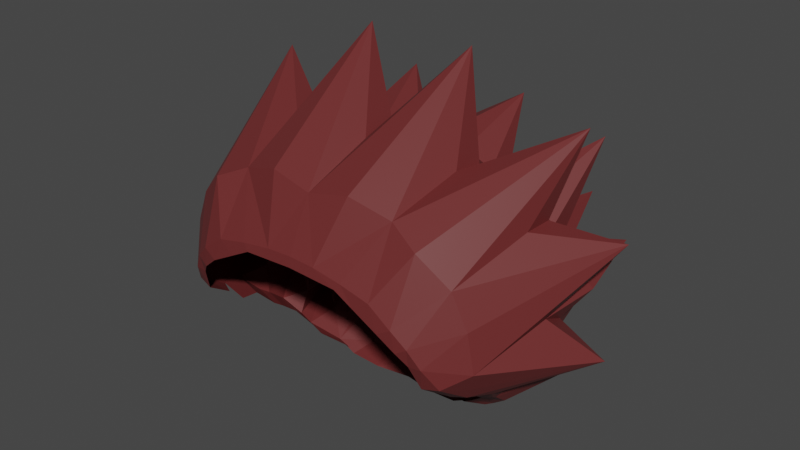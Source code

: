 # Source: MAIN_HAIR.blend  (saved by Blender 2.93.21; exported with 4.5.12 LTS)
import bpy
from mathutils import Matrix  # noqa: F401  (used for matrix-valued properties, if any)

bpy.ops.wm.read_factory_settings(use_empty=True)
scene = bpy.context.scene
scene.name = 'Scene'

# ---- collections
col_collection = bpy.data.collections.new('Collection'); scene.collection.children.link(col_collection)

# ---- materials (node trees are filled in below, after node groups)
mat_hair = bpy.data.materials.new('hair')
mat_hair.use_transparent_shadow = False

# ---- material node trees
mat_hair.use_nodes = True; mat_hair.node_tree.nodes.clear()
_N = mat_hair.node_tree.nodes; _L = mat_hair.node_tree.links
n0 = _N.new('ShaderNodeBsdfPrincipled'); n0.name = 'Principled BSDF'; n0.location = (10, 300)
n0.distribution = 'GGX'
n0.subsurface_method = 'BURLEY'
n0.inputs[0].default_value = (0.1473, 0.02399, 0.02399, 1.0)
n0.inputs[3].default_value = 1.45
n0.inputs[27].default_value = (0.0, 0.0, 0.0, 1.0)
n0.inputs[28].default_value = 1.0
n1 = _N.new('ShaderNodeOutputMaterial'); n1.name = 'Material Output'; n1.location = (300, 300)
_L.new(n0.outputs[0], n1.inputs[0])
n1.is_active_output = True

# ---- world
world_world = bpy.data.worlds.new('World'); scene.world = world_world
world_world.use_nodes = True; world_world.node_tree.nodes.clear()
_N = world_world.node_tree.nodes; _L = world_world.node_tree.links
n0 = _N.new('ShaderNodeOutputWorld'); n0.name = 'World Output'; n0.location = (300, 300)
n1 = _N.new('ShaderNodeBackground'); n1.name = 'Background'; n1.location = (10, 300)
n1.inputs[0].default_value = (0.05088, 0.05088, 0.05088, 1.0)
_L.new(n1.outputs[0], n0.inputs[0])
n0.is_active_output = True
world_world.color = (0.05088, 0.05088, 0.05088)
world_world.use_sun_shadow = False
world_world.sun_shadow_jitter_overblur = 0.0

# ---- meshes
me_plane_004 = bpy.data.meshes.new('Plane.004')
me_plane_004.from_pydata([(0.0, -0.559, -0.03608), (0.0, -0.1366, -1.401), (0.0, 0.01623, -1.108), (0.0, 0.03963, -0.8073), (0.0, -0.231, -1.572), (0.0, -0.4475, -1.725), (0.0, -0.6807, -1.859), (0.0, -0.9841, -1.942), (0.0, -1.282, -1.934), (0.0, -1.547, -1.872), (0.0, -1.756, -1.727), (0.0, -1.966, -1.623), (0.0, -2.131, -1.424), (0.0, -0.1634, -0.2321), (-0.487, -0.06332, -1.298), (-0.445, -0.6066, -0.03608), (-0.8649, -0.7887, -0.03608), (-1.059, -1.042, -0.106), (-1.144, -1.207, -0.1953), (-1.177, -1.384, -0.4524), (-1.234, -1.445, -0.6621), (-1.728, -1.287, -1.275), (-1.306, -1.093, -0.3366), (-1.756, -0.4257, -1.39), (-1.135, -0.5246, -0.3094), (-1.355, 0.2588, -1.478), (-0.6557, -0.1945, -0.3094), (-0.445, 0.6453, -1.399), (-0.5026, 0.1572, -1.98), (-0.4138, -0.5892, -1.664), (-0.4623, -0.4695, -2.266), (-0.4706, -1.157, -1.865), (-0.3785, -1.203, -2.325), (-0.3154, -1.743, -1.686), (-0.256, -1.803, -1.973), (-0.2222, -2.102, -1.406), (-0.23, -0.04341, -1.251), (-1.034, -0.3147, -1.317), (-1.198, 3.779e-05, -1.974), (-0.9856, -0.6981, -1.604), (-1.043, -0.5286, -2.14), (-0.8376, -1.184, -1.776), (-0.8269, -1.25, -2.206), (-0.6739, -1.722, -1.651), (-0.6339, -1.76, -1.946), (-0.4694, -2.095, -1.394), (-1.368, -0.6291, -1.335), (-1.45, -0.7212, -1.953), (-1.065, -1.023, -1.668), (-1.017, -1.149, -2.018), (-0.9021, -1.522, -1.61), (-0.9963, -1.658, -1.783), (-0.7205, -1.911, -1.352), (-0.7255, -0.0239, -0.8797), (-0.7284, -0.05785, -1.134), (-0.6858, -0.6598, -0.03482), (-0.9041, -0.3057, -0.2333), (-0.334, -0.09445, -0.2523), (-0.2072, -0.569, -0.03608), (-1.276, -0.3071, -0.9195), (-1.276, -0.3151, -1.165), (-1.414, -0.9364, -0.9885), (-0.9748, -0.9042, -0.06542), (-1.254, -0.7919, -0.3292), (-1.252, -1.461, -0.9667), (-1.371, -1.597, -1.437), (-1.026, -1.73, -1.205), (-1.133, -1.823, -1.552), (-0.8483, -1.891, -1.341), (-1.232, -1.281, -0.4221), (-0.1599, -0.4, -1.758), (-0.6593, -0.2019, -1.381), (-0.7114, -0.3609, -1.494), (-0.6093, -0.47, -1.597), (-0.8625, -0.202, -1.252), (-0.8198, -0.2644, -1.365), (-0.7833, -0.5252, -1.575), (-1.194, -0.4584, -1.379), (-1.184, -0.6018, -1.512), (-0.1287, -0.6251, -1.851), (-0.1396, -0.994, -1.916), (-0.6966, -0.6773, -1.786), (-0.7158, -0.9113, -1.939), (-1.321, -1.09, -1.547), (-1.5, -0.8745, -1.438), (-1.372, -1.066, -1.24), (-1.311, -1.26, -1.255), (-1.129, -1.634, -0.8663), (-1.112, -1.746, -1.003), (-0.9767, -1.87, -1.072), (-0.8871, -1.932, -1.085), (-1.157, -1.58, -0.7889), (-1.216, -1.208, -1.537), (-1.171, -1.437, -1.557), (-0.8679, -1.448, -1.751), (-0.6306, -1.226, -1.844), (-0.5572, -1.394, -1.851), (-0.1417, -1.219, -1.865), (-0.1105, -1.56, -1.865), (-0.5318, -1.594, -1.807), (-1.157, -1.366, -1.209), (-1.145, -1.532, -1.404), (-0.7759, -1.597, -1.649), (-0.7361, -1.713, -1.601), (-0.9884, -1.611, -1.566), (-0.9738, -1.738, -1.566), (-1.014, -1.701, -1.408), (-0.8756, -1.749, -1.365), (-0.6932, -1.859, -1.523), (-0.6641, -2.058, -1.196), (-0.484, -1.728, -1.666), (-0.4085, -1.895, -1.663), (-0.3958, -2.009, -1.529), (-0.14, -1.748, -1.68), (-0.08212, -1.946, -1.651), (0.0, -1.958, -1.691), (-0.1107, -2.056, -1.541), (-0.1084, -1.848, -1.686), (0.0, -2.19, -1.287), (-0.2678, -2.162, -1.212), (-0.5151, -2.138, -1.2), (-0.9933, -1.456, -0.466), (-1.045, -1.512, -0.6573), (-0.9498, -1.684, -0.8435), (-0.9343, -1.786, -0.9684), (-0.8105, -1.899, -1.031), (-0.7288, -1.955, -1.043), (-0.9746, -1.635, -0.7729), (-0.5254, -2.045, -1.145), (0.0, -0.6384, -0.02393), (-0.4015, -0.6583, -0.02393), (-0.7592, -0.8503, -0.02393), (-0.9631, -1.049, -0.0978), (-1.016, -1.236, -0.1708), (-1.077, -1.4, -0.4081), (-0.5618, -0.7443, -0.02393), (-0.1821, -0.6476, -0.02393), (-0.8904, -0.9569, -0.05101)], [(11, 115)], [(18, 69, 19), (20, 19, 21), (18, 22, 69), (17, 62, 63, 22), (16, 55, 56, 24), (27, 57, 13), (3, 27, 13), (2, 27, 3), (27, 2, 36), (53, 27, 54), (27, 53, 26), (25, 26, 53), (53, 54, 25), (25, 56, 26), (26, 56, 55, 15), (24, 56, 25), (13, 57, 58, 0), (58, 57, 26, 15), (57, 27, 26), (24, 25, 59), (23, 24, 59), (59, 25, 60), (59, 60, 23), (14, 27, 36), (14, 54, 27), (37, 25, 74), (37, 60, 25), (46, 23, 60), (22, 23, 61), (46, 61, 23), (23, 63, 24), (22, 63, 23), (24, 63, 62, 16), (21, 22, 61), (69, 22, 21), (19, 69, 21), (4, 1, 28), (36, 28, 1), (28, 14, 36), (1, 36, 2), (28, 70, 4), (29, 70, 28), (29, 28, 73), (73, 28, 72), (72, 28, 71), (28, 71, 14), (76, 38, 39), (74, 25, 54), (76, 72, 38), (72, 75, 38), (38, 75, 37), (14, 71, 74, 54), (74, 71, 75), (72, 71, 75), (74, 75, 37), (20, 21, 64), (77, 38, 78), (39, 38, 78), (38, 37, 77), (78, 47, 46), (78, 47, 39), (47, 48, 39), (78, 46, 77), (60, 37, 77, 46), (48, 40, 41), (39, 40, 48), (30, 29, 79), (31, 80, 30), (79, 80, 30), (30, 81, 29), (81, 30, 82), (30, 82, 31), (40, 82, 41), (82, 40, 81), (40, 39, 81), (73, 81, 76), (29, 73, 81), (73, 72, 76), (76, 39, 81), (6, 79, 29, 5), (4, 5, 29, 70), (7, 80, 79, 6), (8, 80, 7), (22, 18, 17), (47, 84, 46), (84, 47, 83), (47, 83, 48), (61, 46, 84), (21, 86, 64), (86, 21, 85), (21, 61, 85), (84, 85, 61), (84, 83, 85), (87, 65, 88), (65, 87, 64), (66, 88, 65), (67, 66, 89), (89, 90, 67), (67, 90, 68), (64, 87, 91), (91, 20, 64), (50, 49, 93), (93, 49, 92), (49, 48, 92), (48, 49, 41), (49, 50, 94), (41, 49, 94), (42, 41, 94), (83, 92, 48), (86, 92, 83), (85, 83, 86), (96, 42, 43), (96, 95, 42), (42, 95, 41), (31, 32, 96), (43, 42, 94), (82, 95, 41), (82, 95, 31), (95, 96, 31), (98, 32, 33), (98, 97, 32), (32, 31, 97), (96, 32, 99), (33, 32, 99), (80, 31, 97), (80, 8, 97), (100, 65, 101), (65, 64, 100), (66, 65, 101), (86, 100, 64), (86, 100, 92), (93, 92, 100, 101), (50, 93, 101), (103, 52, 51), (103, 51, 102), (51, 50, 102), (67, 106, 66), (104, 51, 105), (51, 104, 50), (52, 105, 51), (68, 107, 67), (106, 67, 107), (104, 101, 106), (101, 104, 50), (101, 106, 66), (105, 107, 106, 104), (105, 52, 68, 107), (88, 66, 89), (50, 102, 94), (43, 94, 102, 103), (96, 43, 99), (97, 98, 8), (8, 98, 9), (10, 9, 98), (44, 45, 109), (109, 108, 44), (44, 108, 43), (45, 44, 111, 112), (111, 44, 110), (44, 43, 110), (99, 43, 110), (99, 110, 33), (110, 33, 111), (33, 34, 111), (111, 34, 112), (34, 35, 112), (34, 114, 35), (114, 34, 113), (34, 33, 113), (98, 113, 10), (98, 33, 113), (11, 10, 113, 114), (12, 11, 114, 35), (112, 35, 45), (52, 103, 43, 108), (108, 109, 52), (68, 90, 109, 52), (114, 116, 115), (115, 10, 117), (115, 116, 12), (117, 114, 115), (45, 35, 119, 120), (12, 35, 119, 118), (45, 120, 109), (109, 90, 126, 128), (87, 88, 124, 123), (91, 87, 123, 127), (90, 89, 125, 126), (20, 91, 127, 122), (88, 89, 125, 124), (19, 20, 122, 121), (18, 19, 134, 133), (16, 62, 137, 131), (62, 17, 132, 137), (0, 58, 136, 129), (55, 16, 131, 135), (58, 15, 130, 136), (17, 18, 133, 132), (15, 55, 135, 130)])
_uv = me_plane_004.uv_layers.new(name='UVMap')
_uv.uv.foreach_set('vector', [0.0, 0.0, 0.0, 0.0, 0.0, 0.0, 0.0, 0.0, 0.0, 0.0, 0.0, 0.0, 0.0, 0.0, 0.0, 0.0, 0.0, 0.0, 0.0, 0.0, 0.0, 0.0, 0.0, 0.0, 0.0, 0.0, 0.0, 0.0, 0.0, 0.0, 0.0, 0.0, 0.0, 0.0, 0.0, 0.0, 0.0, 0.0, 0.0, 0.0, 0.0, 0.0, 0.0, 0.0, 0.0, 0.0, 0.0, 0.0, 0.0, 0.0, 0.0, 0.0, 0.0, 0.0, 0.0, 0.0, 0.0, 0.0, 0.0, 0.0, 0.0, 0.0, 0.0, 0.0, 0.0, 0.0, 0.0, 0.0, 0.0, 0.0, 0.0, 0.0, 0.0, 0.0, 0.0, 0.0, 0.0, 0.0, 0.0, 0.0, 0.0, 0.0, 0.0, 0.0, 0.0, 0.0, 0.0, 0.0, 0.0, 0.0, 0.0, 0.0, 0.0, 0.0, 0.0, 0.0, 0.0, 0.0, 0.0, 0.0, 0.0, 0.0, 0.0, 0.0, 0.0, 0.0, 0.0, 0.0, 0.0, 0.0, 0.0, 0.0, 0.0, 0.0, 0.0, 0.0, 0.0, 0.0, 0.0, 0.0, 0.0, 0.0, 0.0, 0.0, 0.0, 0.0, 0.0, 0.0, 0.0, 0.0, 0.0, 0.0, 0.0, 0.0, 0.0, 0.0, 0.0, 0.0, 0.0, 0.0, 0.0, 0.0, 0.0, 0.0, 0.0, 0.0, 0.0, 0.0, 0.0, 0.0, 0.0, 0.0, 0.0, 0.0, 0.0, 0.0, 0.0, 0.0, 0.0, 0.0, 0.0, 0.0, 0.0, 0.0, 0.0, 0.0, 0.0, 0.0, 0.0, 0.0, 0.0, 0.0, 0.0, 0.0, 0.0, 0.0, 0.0, 0.0, 0.0, 0.0, 0.0, 0.0, 0.0, 0.0, 0.0, 0.0, 0.0, 0.0, 0.0, 0.0, 0.0, 0.0, 0.0, 0.0, 0.0, 0.0, 0.0, 0.0, 0.0, 0.0, 0.0, 0.0, 0.0, 0.0, 0.0, 0.0, 0.0, 0.0, 0.0, 0.0, 0.0, 0.0, 0.0, 0.0, 0.0, 0.0, 0.0, 0.0, 0.0, 0.0, 0.0, 0.0, 0.0, 0.0, 0.0, 0.0, 0.0, 0.0, 0.0, 0.0, 0.0, 0.0, 0.0, 0.0, 0.0, 0.0, 0.0, 0.0, 0.0, 0.0, 0.0, 0.0, 0.0, 0.0, 0.0, 0.0, 0.0, 0.0, 0.0, 0.0, 0.0, 0.0, 0.0, 0.0, 0.0, 0.0, 0.0, 0.0, 0.0, 0.0, 0.0, 0.0, 0.0, 0.0, 0.0, 0.0, 0.0, 0.0, 0.0, 0.0, 0.0, 0.0, 0.0, 0.0, 0.0, 0.0, 0.0, 0.0, 0.0, 0.0, 0.0, 0.0, 0.0, 0.0, 0.0, 0.0, 0.0, 0.0, 0.0, 0.0, 0.0, 0.0, 0.0, 0.0, 0.0, 0.0, 0.0, 0.0, 0.0, 0.0, 0.0, 0.0, 0.0, 0.0, 0.0, 0.0, 0.0, 0.0, 0.0, 0.0, 0.0, 0.0, 0.0, 0.0, 0.0, 0.0, 0.0, 0.0, 0.0, 0.0, 0.0, 0.0, 0.0, 0.0, 0.0, 0.0, 0.0, 0.0, 0.0, 0.0, 0.0, 0.0, 0.0, 0.0, 0.0, 0.0, 0.0, 0.0, 0.0, 0.0, 0.0, 0.0, 0.0, 0.0, 0.0, 0.0, 0.0, 0.0, 0.0, 0.0, 0.0, 0.0, 0.0, 0.0, 0.0, 0.0, 0.0, 0.0, 0.0, 0.0, 0.0, 0.0, 0.0, 0.0, 0.0, 0.0, 0.0, 0.0, 0.0, 0.0, 0.0, 0.0, 0.0, 0.0, 0.0, 0.0, 0.0, 0.0, 0.0, 0.0, 0.0, 0.0, 0.0, 0.0, 0.0, 0.0, 0.0, 0.0, 0.0, 0.0, 0.0, 0.0, 0.0, 0.0, 0.0, 0.0, 0.0, 0.0, 0.0, 0.0, 0.0, 0.0, 0.0, 0.0, 0.0, 0.0, 0.0, 0.0, 0.0, 0.0, 0.0, 0.0, 0.0, 0.0, 0.0, 0.0, 0.0, 0.0, 0.0, 0.0, 0.0, 0.0, 0.0, 0.0, 0.0, 0.0, 0.0, 0.0, 0.0, 0.0, 0.0, 0.0, 0.0, 0.0, 0.0, 0.0, 0.0, 0.0, 0.0, 0.0, 0.0, 0.0, 0.0, 0.0, 0.0, 0.0, 0.0, 0.0, 0.0, 0.0, 0.0, 0.0, 0.0, 0.0, 0.0, 0.0, 0.0, 0.0, 0.0, 0.0, 0.0, 0.0, 0.0, 0.0, 0.0, 0.0, 0.0, 0.0, 0.0, 0.0, 0.0, 0.0, 0.0, 0.0, 0.0, 0.0, 0.0, 0.0, 0.0, 0.0, 0.0, 0.0, 0.0, 0.0, 0.0, 0.0, 0.0, 0.0, 0.0, 0.0, 0.0, 0.0, 0.0, 0.0, 0.0, 0.0, 0.0, 0.0, 0.0, 0.0, 0.0, 0.0, 0.0, 0.0, 0.0, 0.0, 0.0, 0.0, 0.0, 0.0, 0.0, 0.0, 0.0, 0.0, 0.0, 0.0, 0.0, 0.0, 0.0, 0.0, 0.0, 0.0, 0.0, 0.0, 0.0, 0.0, 0.0, 0.0, 0.0, 0.0, 0.0, 0.0, 0.0, 0.0, 0.0, 0.0, 0.0, 0.0, 0.0, 0.0, 0.0, 0.0, 0.0, 0.0, 0.0, 0.0, 0.0, 0.0, 0.0, 0.0, 0.0, 0.0, 0.0, 0.0, 0.0, 0.0, 0.0, 0.0, 0.0, 0.0, 0.0, 0.0, 0.0, 0.0, 0.0, 0.0, 0.0, 0.0, 0.0, 0.0, 0.0, 0.0, 0.0, 0.0, 0.0, 0.0, 0.0, 0.0, 0.0, 0.0, 0.0, 0.0, 0.0, 0.0, 0.0, 0.0, 0.0, 0.0, 0.0, 0.0, 0.0, 0.0, 0.0, 0.0, 0.0, 0.0, 0.0, 0.0, 0.0, 0.0, 0.0, 0.0, 0.0, 0.0, 0.0, 0.0, 0.0, 0.0, 0.0, 0.0, 0.0, 0.0, 0.0, 0.0, 0.0, 0.0, 0.0, 0.0, 0.0, 0.0, 0.0, 0.0, 0.0, 0.0, 0.0, 0.0, 0.0, 0.0, 0.0, 0.0, 0.0, 0.0, 0.0, 0.0, 0.0, 0.0, 0.0, 0.0, 0.0, 0.0, 0.0, 0.0, 0.0, 0.0, 0.0, 0.0, 0.0, 0.0, 0.0, 0.0, 0.0, 0.0, 0.0, 0.0, 0.0, 0.0, 0.0, 0.0, 0.0, 0.0, 0.0, 0.0, 0.0, 0.0, 0.0, 0.0, 0.0, 0.0, 0.0, 0.0, 0.0, 0.0, 0.0, 0.0, 0.0, 0.0, 0.0, 0.0, 0.0, 0.0, 0.0, 0.0, 0.0, 0.0, 0.0, 0.0, 0.0, 0.0, 0.0, 0.0, 0.0, 0.0, 0.0, 0.0, 0.0, 0.0, 0.0, 0.0, 0.0, 0.0, 0.0, 0.0, 0.0, 0.0, 0.0, 0.0, 0.0, 0.0, 0.0, 0.0, 0.0, 0.0, 0.0, 0.0, 0.0, 0.0, 0.0, 0.0, 0.0, 0.0, 0.0, 0.0, 0.0, 0.0, 0.0, 0.0, 0.0, 0.0, 0.0, 0.0, 0.0, 0.0, 0.0, 0.0, 0.0, 0.0, 0.0, 0.0, 0.0, 0.0, 0.0, 0.0, 0.0, 0.0, 0.0, 0.0, 0.0, 0.0, 0.0, 0.0, 0.0, 0.0, 0.0, 0.0, 0.0, 0.0, 0.0, 0.0, 0.0, 0.0, 0.0, 0.0, 0.0, 0.0, 0.0, 0.0, 0.0, 0.0, 0.0, 0.0, 0.0, 0.0, 0.0, 0.0, 0.0, 0.0, 0.0, 0.0, 0.0, 0.0, 0.0, 0.0, 0.0, 0.0, 0.0, 0.0, 0.0, 0.0, 0.0, 0.0, 0.0, 0.0, 0.0, 0.0, 0.0, 0.0, 0.0, 0.0, 0.0, 0.0, 0.0, 0.0, 0.0, 0.0, 0.0, 0.0, 0.0, 0.0, 0.0, 0.0, 0.0, 0.0, 0.0, 0.0, 0.0, 0.0, 0.0, 0.0, 0.0, 0.0, 0.0, 0.0, 0.0, 0.0, 0.0, 0.0, 0.0, 0.0, 0.0, 0.0, 0.0, 0.0, 0.0, 0.0, 0.0, 0.0, 0.0, 0.0, 0.0, 0.0, 0.0, 0.0, 0.0, 0.0, 0.0, 0.0, 0.0, 0.0, 0.0, 0.0, 0.0, 0.0, 0.0, 0.0, 0.0, 0.0, 0.0, 0.0, 0.0, 0.0, 0.0, 0.0, 0.0, 0.0, 0.0, 0.0, 0.0, 0.0, 0.0, 0.0, 0.0, 0.0, 0.0, 0.0, 0.0, 0.0, 0.0, 0.0, 0.0, 0.0, 0.0, 0.0, 0.0, 0.0, 0.0, 0.0, 0.0, 0.0, 0.0, 0.0, 0.0, 0.0, 0.0, 0.0, 0.0, 0.0, 0.0, 0.0, 0.0, 0.0, 0.0, 0.0, 0.0, 0.0, 0.0, 0.0, 0.0, 0.0, 0.0, 0.0, 0.0, 0.0, 0.0, 0.0, 0.0, 0.0, 0.0, 0.0, 0.0, 0.0, 0.0, 0.0, 0.0, 0.0, 0.0, 0.0, 0.0, 0.0, 0.0, 0.0, 0.0, 0.0, 0.0, 0.0, 0.0, 0.0, 0.0, 0.0, 0.0, 0.0, 0.0, 0.0, 0.0, 0.0, 0.0, 0.0, 0.0, 0.0, 0.0, 0.0, 0.0, 0.0, 0.0, 0.0, 0.0, 0.0, 0.0, 0.0, 0.0, 0.0, 0.0, 0.0, 0.0, 0.0, 0.0, 0.0, 0.0, 0.0, 0.0, 0.0, 0.0, 0.0, 0.0, 0.0, 0.0, 0.0, 0.0, 0.0, 0.0, 0.0, 0.0, 0.0, 0.0, 0.0, 0.0, 0.0, 0.0, 0.0, 0.0, 0.0, 0.0, 0.0, 0.0, 0.0, 0.0, 0.0, 0.0, 0.0, 0.0, 0.0, 0.0, 0.0, 0.0, 0.0, 0.0, 0.0, 0.0, 0.0, 0.0, 0.0, 0.0, 0.0, 0.0, 0.0, 0.0, 0.0, 0.0, 0.0, 0.0, 0.0, 0.0, 0.0, 0.0, 0.0, 0.0, 0.0, 0.0, 0.0, 0.0, 0.0, 0.0, 0.0, 0.0, 0.0, 0.0, 0.0, 0.0, 0.0, 0.0, 0.0, 0.0, 0.0, 0.0, 0.0, 0.0, 0.0, 0.0, 0.0, 0.0, 0.0, 0.0, 0.0, 0.0, 0.0, 0.0, 0.0, 0.0, 0.0, 0.0, 0.0, 0.0, 0.0, 0.0, 0.0, 0.0, 0.0, 0.0, 0.0, 0.0, 0.0, 0.0, 0.0, 0.0, 0.0, 0.0, 0.0, 0.0, 0.0, 0.0, 0.0, 0.0, 0.0, 0.0, 0.0, 0.0, 0.0, 0.0, 0.0, 0.0, 0.0, 0.0, 0.0, 0.0, 0.0, 0.0, 0.0, 0.0, 0.0, 0.0, 0.0, 0.0, 0.0, 0.0, 0.0, 0.0, 0.0, 0.0, 0.0, 0.0, 0.0, 0.0, 0.0, 0.0, 0.0, 0.0, 0.0, 0.0, 0.0, 0.0, 0.0, 0.0, 0.0, 0.0, 0.0, 0.0, 0.0, 0.0, 0.0, 0.0, 0.0, 0.0, 0.0, 0.0, 0.0, 0.0, 0.0, 0.0, 0.0, 0.0, 0.0, 0.0, 0.0, 0.0, 0.0, 0.0, 0.0, 0.0, 0.0, 0.0, 0.0, 0.0, 0.0, 0.0, 0.0, 0.0, 0.0, 0.0, 0.0, 0.0, 0.0, 0.0, 0.0, 0.0, 0.0, 0.0, 0.0, 0.0, 0.0, 0.0, 0.0, 0.0, 0.0, 0.0, 0.0, 0.0, 0.0, 0.0, 0.0, 0.0, 0.0, 0.0, 0.0, 0.0, 0.0, 0.0, 0.0, 0.0, 0.0, 0.0, 0.0, 0.0, 0.0, 0.0, 0.0, 0.0, 0.0, 0.0, 0.0, 0.0, 0.0, 0.0, 0.0, 0.0, 0.0, 0.0, 0.0, 0.0, 0.0, 0.0, 0.0, 0.0, 0.0, 0.0, 0.0, 0.0, 0.0, 0.0, 0.0, 0.0, 0.0, 0.0, 0.0, 0.0, 0.0, 0.0, 0.0, 0.0, 0.0, 0.0, 0.0, 0.0, 0.0, 0.0, 0.0, 0.0, 0.0, 0.0, 0.0, 0.0, 0.0, 0.0, 0.0, 0.0, 0.0, 0.0, 0.0, 0.0, 0.0, 0.0, 0.0, 0.0, 0.0, 0.0, 0.0, 0.0, 0.0, 0.0, 0.0, 0.0, 0.0, 0.0, 0.0, 0.0, 0.0, 0.0, 0.0, 0.0, 0.0])
me_plane_004.materials.append(mat_hair)
me_plane_004.use_remesh_fix_poles = True
me_plane_004.use_remesh_preserve_attributes = False
me_plane_004.update()

# ---- objects
ob_plane_004 = bpy.data.objects.new('Plane.004', me_plane_004)

# ---- transforms, parenting, visibility, modifiers, constraints
ob_plane_004.location = (0.0, 0.0, 0.0)
ob_plane_004.rotation_euler = (1.571, -0.0, 0.0)
_m = ob_plane_004.modifiers.new('Mirror', 'MIRROR')
_m.use_clip = True

# ---- collection membership
col_collection.objects.link(ob_plane_004)

# ---- scene / render settings (as saved in the file)
scene.frame_start = 1; scene.frame_end = 250; scene.frame_set(1)
scene.render.engine = 'BLENDER_EEVEE_NEXT'
scene.cycles.use_denoising = False
scene.cycles.samples = 128
scene.cycles.sampling_pattern = 'TABULATED_SOBOL'
scene.cycles.use_adaptive_sampling = False
scene.cycles.use_light_tree = False
scene.view_settings.view_transform = 'Filmic'
bpy.context.view_layer.update()

# ---- added for rendering (the .blend has no active camera and no usable light): camera, sun
cam_auto = bpy.data.cameras.new('AutoCamera')
cam_auto.lens = 50.0
cam_auto.sensor_width = 36.0
cam_auto.clip_end = 1000.0
ob_auto_camera = bpy.data.objects.new('AutoCamera', cam_auto)
scene.collection.objects.link(ob_auto_camera)
ob_auto_camera.location = (4.68774, -4.45069, 2.97773)
ob_auto_camera.rotation_euler = (1.09748, -7.21219e-08, 0.694738)
scene.camera = ob_auto_camera
light_auto_sun = bpy.data.lights.new('AutoSun', 'SUN')
light_auto_sun.energy = 3.0
light_auto_sun.angle = 0.0523599
ob_auto_sun = bpy.data.objects.new('AutoSun', light_auto_sun)
scene.collection.objects.link(ob_auto_sun)
ob_auto_sun.rotation_euler = (0.872665, 0.174533, 0.523599)
bpy.context.view_layer.update()
